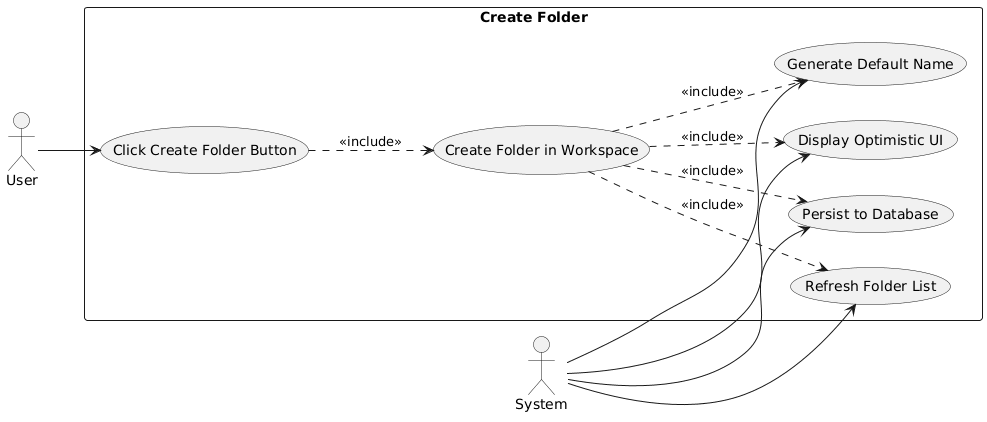

The diagram above was rendered by PlantUML. Its source (embedded in the PNG):
@startuml
left to right direction

actor "User" as user
actor "System" as system

rectangle "Create Folder" {
  usecase "Click Create Folder Button" as UC1
  usecase "Create Folder in Workspace" as UC2
  usecase "Generate Default Name" as UC3
  usecase "Display Optimistic UI" as UC4
  usecase "Persist to Database" as UC5
  usecase "Refresh Folder List" as UC6
}

user --> UC1
UC1 ..> UC2 : <<include>>
UC2 ..> UC3 : <<include>>
UC2 ..> UC4 : <<include>>
UC2 ..> UC5 : <<include>>
UC2 ..> UC6 : <<include>>
system --> UC3
system --> UC4
system --> UC5
system --> UC6
@enduml